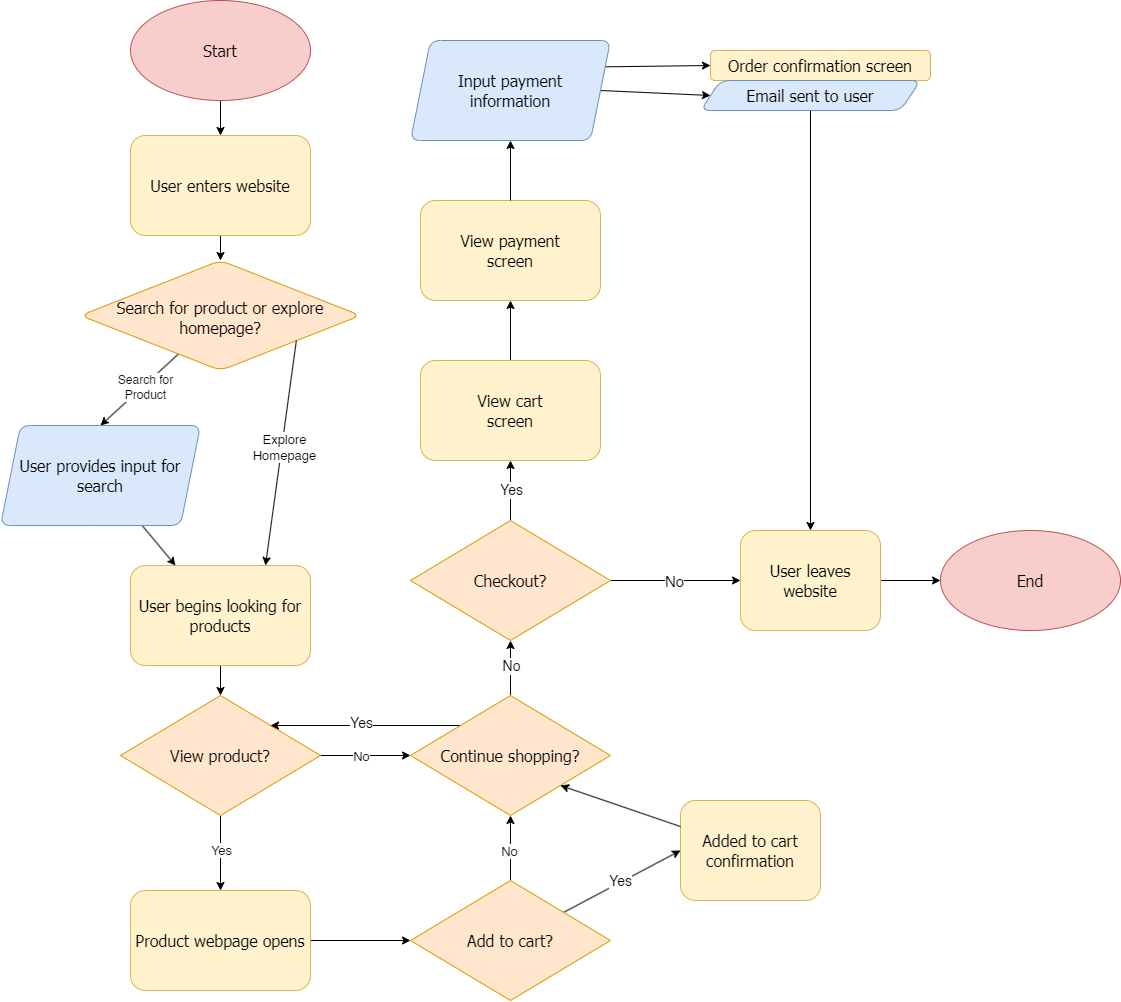

The diagram above was exported from draw.io. Its source (the exported page's mxGraphModel, read from the mxfile embedded in the PNG):
<mxGraphModel dx="1699" dy="1113" grid="0" gridSize="10" guides="1" tooltips="1" connect="1" arrows="1" fold="1" page="1" pageScale="1" pageWidth="850" pageHeight="1100" background="#FFFFFF" math="0" shadow="0">
  <root>
    <mxCell id="0" />
    <mxCell id="1" parent="0" />
    <mxCell id="7" style="edgeStyle=none;html=1;entryX=0.5;entryY=0;entryDx=0;entryDy=0;" parent="1" source="3" target="4" edge="1">
      <mxGeometry relative="1" as="geometry" />
    </mxCell>
    <mxCell id="3" value="User enters website" style="rounded=1;whiteSpace=wrap;html=1;fontFamily=Tahoma;fontSize=16;fontStyle=0;spacingTop=0;spacing=4;shape=label;fillColor=#fff2cc;strokeColor=#d6b656;" parent="1" vertex="1">
      <mxGeometry x="170" y="195" width="180" height="100" as="geometry" />
    </mxCell>
    <mxCell id="12" style="edgeStyle=none;html=1;entryX=0.5;entryY=0;entryDx=0;entryDy=0;" parent="1" source="4" target="11" edge="1">
      <mxGeometry relative="1" as="geometry" />
    </mxCell>
    <mxCell id="31" value="Search for&lt;div&gt;Product&lt;/div&gt;" style="edgeLabel;html=1;align=center;verticalAlign=middle;resizable=0;points=[];fontSize=12;" parent="12" vertex="1" connectable="0">
      <mxGeometry x="-0.1139" y="1" relative="1" as="geometry">
        <mxPoint as="offset" />
      </mxGeometry>
    </mxCell>
    <mxCell id="4" value="&lt;font&gt;Search for product or explore homepage?&lt;/font&gt;" style="rounded=1;whiteSpace=wrap;html=1;fontFamily=Tahoma;spacingRight=3;spacingLeft=3;fontSize=16;shape=rhombus;perimeter=rhombusPerimeter;spacing=6;spacingBottom=2;spacingTop=6;horizontal=1;fillColor=#ffe6cc;strokeColor=#d79b00;" parent="1" vertex="1">
      <mxGeometry x="120" y="320" width="280" height="110" as="geometry" />
    </mxCell>
    <mxCell id="15" style="edgeStyle=none;html=1;entryX=0.75;entryY=0;entryDx=0;entryDy=0;exitX=0.771;exitY=0.727;exitDx=0;exitDy=0;exitPerimeter=0;" parent="1" source="4" target="14" edge="1">
      <mxGeometry relative="1" as="geometry">
        <mxPoint x="352.72727272727275" y="455" as="sourcePoint" />
      </mxGeometry>
    </mxCell>
    <mxCell id="28" value="Explore&lt;div&gt;Homepage&lt;/div&gt;" style="edgeLabel;html=1;align=center;verticalAlign=middle;resizable=0;points=[];rotation=0;fontSize=13;" parent="15" vertex="1" connectable="0">
      <mxGeometry x="0.0161" y="3" relative="1" as="geometry">
        <mxPoint y="-9" as="offset" />
      </mxGeometry>
    </mxCell>
    <mxCell id="16" style="edgeStyle=none;html=1;entryX=0.25;entryY=0;entryDx=0;entryDy=0;" parent="1" source="11" target="14" edge="1">
      <mxGeometry relative="1" as="geometry">
        <mxPoint x="140" y="605" as="targetPoint" />
      </mxGeometry>
    </mxCell>
    <mxCell id="11" value="User provides input for search" style="rounded=1;whiteSpace=wrap;html=1;fontFamily=Tahoma;spacingRight=1;spacingLeft=1;fontSize=16;shape=parallelogram;perimeter=parallelogramPerimeter;fixedSize=1;fillColor=#dae8fc;strokeColor=#6c8ebf;" parent="1" vertex="1">
      <mxGeometry x="40" y="485" width="200" height="100" as="geometry" />
    </mxCell>
    <mxCell id="23" style="edgeStyle=none;html=1;entryX=0.5;entryY=0;entryDx=0;entryDy=0;" parent="1" source="14" target="22" edge="1">
      <mxGeometry relative="1" as="geometry" />
    </mxCell>
    <mxCell id="14" value="User begins looking for products" style="rounded=1;whiteSpace=wrap;html=1;fontFamily=Tahoma;spacingRight=1;spacingLeft=1;fontSize=16;fillColor=#fff2cc;strokeColor=#d6b656;" parent="1" vertex="1">
      <mxGeometry x="170" y="625" width="180" height="100" as="geometry" />
    </mxCell>
    <mxCell id="24" style="edgeStyle=none;html=1;" parent="1" source="22" edge="1">
      <mxGeometry relative="1" as="geometry">
        <mxPoint x="260" y="950" as="targetPoint" />
      </mxGeometry>
    </mxCell>
    <mxCell id="25" value="Yes" style="edgeLabel;html=1;align=center;verticalAlign=middle;resizable=0;points=[];rotation=0;fontSize=13;" parent="24" vertex="1" connectable="0">
      <mxGeometry relative="1" as="geometry">
        <mxPoint y="-3" as="offset" />
      </mxGeometry>
    </mxCell>
    <mxCell id="26" style="edgeStyle=none;html=1;" parent="1" source="22" edge="1">
      <mxGeometry relative="1" as="geometry">
        <mxPoint x="450" y="815" as="targetPoint" />
      </mxGeometry>
    </mxCell>
    <mxCell id="27" value="No" style="edgeLabel;html=1;align=center;verticalAlign=middle;resizable=0;points=[];rotation=0;fontSize=13;" parent="26" vertex="1" connectable="0">
      <mxGeometry x="-0.1083" relative="1" as="geometry">
        <mxPoint as="offset" />
      </mxGeometry>
    </mxCell>
    <mxCell id="22" value="View product?" style="rhombus;whiteSpace=wrap;html=1;fontFamily=Tahoma;fontSize=16;fillColor=#ffe6cc;strokeColor=#d79b00;" parent="1" vertex="1">
      <mxGeometry x="160" y="755" width="200" height="120" as="geometry" />
    </mxCell>
    <mxCell id="30" style="edgeStyle=none;html=1;entryX=0.5;entryY=0;entryDx=0;entryDy=0;" parent="1" source="29" target="3" edge="1">
      <mxGeometry relative="1" as="geometry" />
    </mxCell>
    <mxCell id="29" value="Start" style="rounded=1;whiteSpace=wrap;html=1;fillColor=#f8cecc;strokeColor=#b85450;fontFamily=Tahoma;fontSize=16;fontStyle=0;spacingTop=0;spacing=4;shape=ellipse;perimeter=ellipsePerimeter;" parent="1" vertex="1">
      <mxGeometry x="170" y="60" width="180" height="100" as="geometry" />
    </mxCell>
    <mxCell id="38" style="edgeStyle=none;html=1;entryX=0;entryY=0.5;entryDx=0;entryDy=0;" parent="1" source="34" target="36" edge="1">
      <mxGeometry relative="1" as="geometry" />
    </mxCell>
    <mxCell id="34" value="Product webpage opens" style="rounded=1;whiteSpace=wrap;html=1;fontFamily=Tahoma;spacingRight=1;spacingLeft=1;fontSize=16;fillColor=#fff2cc;strokeColor=#d6b656;" parent="1" vertex="1">
      <mxGeometry x="170" y="950" width="180" height="100" as="geometry" />
    </mxCell>
    <mxCell id="48" style="edgeStyle=none;html=1;entryX=0.5;entryY=1;entryDx=0;entryDy=0;" parent="1" source="35" target="47" edge="1">
      <mxGeometry relative="1" as="geometry" />
    </mxCell>
    <mxCell id="49" value="No" style="edgeLabel;html=1;align=center;verticalAlign=middle;resizable=0;points=[];fontSize=14;" parent="48" vertex="1" connectable="0">
      <mxGeometry x="0.1" y="-3" relative="1" as="geometry">
        <mxPoint x="-3" as="offset" />
      </mxGeometry>
    </mxCell>
    <mxCell id="50" style="edgeStyle=none;html=1;exitX=0;exitY=0;exitDx=0;exitDy=0;entryX=1;entryY=0;entryDx=0;entryDy=0;" parent="1" source="35" target="22" edge="1">
      <mxGeometry relative="1" as="geometry" />
    </mxCell>
    <mxCell id="51" value="Yes" style="edgeLabel;html=1;align=center;verticalAlign=middle;resizable=0;points=[];fontSize=14;" parent="50" vertex="1" connectable="0">
      <mxGeometry x="0.2105" y="-3" relative="1" as="geometry">
        <mxPoint x="15" as="offset" />
      </mxGeometry>
    </mxCell>
    <mxCell id="35" value="&lt;div&gt;Continue shopping?&lt;/div&gt;" style="rhombus;whiteSpace=wrap;html=1;fontFamily=Tahoma;fontSize=16;fillColor=#ffe6cc;strokeColor=#d79b00;" parent="1" vertex="1">
      <mxGeometry x="450" y="755" width="200" height="120" as="geometry" />
    </mxCell>
    <mxCell id="39" style="edgeStyle=none;html=1;exitX=0.5;exitY=0;exitDx=0;exitDy=0;entryX=0.5;entryY=1;entryDx=0;entryDy=0;" parent="1" source="36" target="35" edge="1">
      <mxGeometry relative="1" as="geometry" />
    </mxCell>
    <mxCell id="40" value="No" style="edgeLabel;html=1;align=center;verticalAlign=middle;resizable=0;points=[];fontSize=13;" parent="39" vertex="1" connectable="0">
      <mxGeometry x="-0.0607" y="2" relative="1" as="geometry">
        <mxPoint as="offset" />
      </mxGeometry>
    </mxCell>
    <mxCell id="41" style="edgeStyle=none;html=1;entryX=0;entryY=0.5;entryDx=0;entryDy=0;" parent="1" source="36" target="44" edge="1">
      <mxGeometry relative="1" as="geometry">
        <mxPoint x="710" y="1000" as="targetPoint" />
      </mxGeometry>
    </mxCell>
    <mxCell id="42" value="Yes" style="edgeLabel;html=1;align=center;verticalAlign=middle;resizable=0;points=[];fontSize=14;" parent="41" vertex="1" connectable="0">
      <mxGeometry x="-0.2526" y="-3" relative="1" as="geometry">
        <mxPoint x="11" y="-11" as="offset" />
      </mxGeometry>
    </mxCell>
    <mxCell id="36" value="&lt;div&gt;Add to cart?&lt;/div&gt;" style="rhombus;whiteSpace=wrap;html=1;fontFamily=Tahoma;fontSize=16;fillColor=#ffe6cc;strokeColor=#d79b00;" parent="1" vertex="1">
      <mxGeometry x="450" y="940" width="200" height="120" as="geometry" />
    </mxCell>
    <mxCell id="44" value="Added to cart confirmation" style="rounded=1;whiteSpace=wrap;html=1;fontFamily=Tahoma;spacingRight=1;spacingLeft=1;fontSize=16;fillColor=#fff2cc;strokeColor=#d6b656;" parent="1" vertex="1">
      <mxGeometry x="720" y="860" width="140" height="100" as="geometry" />
    </mxCell>
    <mxCell id="45" style="edgeStyle=none;html=1;entryX=1;entryY=1;entryDx=0;entryDy=0;" parent="1" source="44" target="35" edge="1">
      <mxGeometry relative="1" as="geometry">
        <mxPoint x="630" y="840" as="targetPoint" />
      </mxGeometry>
    </mxCell>
    <mxCell id="55" style="edgeStyle=none;html=1;entryX=0;entryY=0.5;entryDx=0;entryDy=0;" parent="1" source="47" target="53" edge="1">
      <mxGeometry relative="1" as="geometry" />
    </mxCell>
    <mxCell id="57" value="No" style="edgeLabel;html=1;align=center;verticalAlign=middle;resizable=0;points=[];fontSize=15;" parent="55" vertex="1" connectable="0">
      <mxGeometry x="-0.375" y="-1" relative="1" as="geometry">
        <mxPoint x="23" y="-1" as="offset" />
      </mxGeometry>
    </mxCell>
    <mxCell id="65" style="edgeStyle=none;html=1;entryX=0.5;entryY=1;entryDx=0;entryDy=0;" parent="1" source="47" target="59" edge="1">
      <mxGeometry relative="1" as="geometry" />
    </mxCell>
    <mxCell id="66" value="Yes" style="edgeLabel;html=1;align=center;verticalAlign=middle;resizable=0;points=[];fontSize=14;" parent="65" vertex="1" connectable="0">
      <mxGeometry x="0.1333" y="-5" relative="1" as="geometry">
        <mxPoint x="-5" y="4" as="offset" />
      </mxGeometry>
    </mxCell>
    <mxCell id="47" value="Checkout?" style="rhombus;whiteSpace=wrap;html=1;fontFamily=Tahoma;fontSize=16;fillColor=#ffe6cc;strokeColor=#d79b00;" parent="1" vertex="1">
      <mxGeometry x="450" y="580" width="200" height="120" as="geometry" />
    </mxCell>
    <mxCell id="56" style="edgeStyle=none;html=1;entryX=0;entryY=0.5;entryDx=0;entryDy=0;" parent="1" source="53" target="54" edge="1">
      <mxGeometry relative="1" as="geometry" />
    </mxCell>
    <mxCell id="53" value="User leaves website" style="rounded=1;whiteSpace=wrap;html=1;fontFamily=Tahoma;spacingRight=1;spacingLeft=1;fontSize=16;fillColor=#fff2cc;strokeColor=#d6b656;" parent="1" vertex="1">
      <mxGeometry x="780" y="590" width="140" height="100" as="geometry" />
    </mxCell>
    <mxCell id="54" value="End" style="rounded=1;whiteSpace=wrap;html=1;fillColor=#f8cecc;strokeColor=#b85450;fontFamily=Tahoma;fontSize=16;fontStyle=0;spacingTop=0;spacing=4;shape=ellipse;perimeter=ellipsePerimeter;" parent="1" vertex="1">
      <mxGeometry x="980" y="590" width="180" height="100" as="geometry" />
    </mxCell>
    <mxCell id="63" style="edgeStyle=none;html=1;entryX=0.5;entryY=1;entryDx=0;entryDy=0;" parent="1" source="59" target="60" edge="1">
      <mxGeometry relative="1" as="geometry" />
    </mxCell>
    <mxCell id="59" value="View cart&lt;div&gt;screen&lt;/div&gt;" style="rounded=1;whiteSpace=wrap;html=1;fontFamily=Tahoma;spacingRight=1;spacingLeft=1;fontSize=16;fillColor=#fff2cc;strokeColor=#d6b656;" parent="1" vertex="1">
      <mxGeometry x="460" y="420" width="180" height="100" as="geometry" />
    </mxCell>
    <mxCell id="60" value="View payment&lt;div&gt;screen&lt;/div&gt;" style="rounded=1;whiteSpace=wrap;html=1;fontFamily=Tahoma;spacingRight=1;spacingLeft=1;fontSize=16;fillColor=#fff2cc;strokeColor=#d6b656;" parent="1" vertex="1">
      <mxGeometry x="460" y="260" width="180" height="100" as="geometry" />
    </mxCell>
    <mxCell id="68" style="edgeStyle=none;html=1;entryX=0;entryY=0.5;entryDx=0;entryDy=0;exitX=1;exitY=0.25;exitDx=0;exitDy=0;" parent="1" source="61" target="64" edge="1">
      <mxGeometry relative="1" as="geometry" />
    </mxCell>
    <mxCell id="71" style="edgeStyle=none;html=1;entryX=0;entryY=0.5;entryDx=0;entryDy=0;exitX=1;exitY=0.5;exitDx=0;exitDy=0;" parent="1" source="61" target="70" edge="1">
      <mxGeometry relative="1" as="geometry" />
    </mxCell>
    <mxCell id="61" value="Input payment&lt;div&gt;information&lt;/div&gt;" style="rounded=1;whiteSpace=wrap;html=1;fontFamily=Tahoma;spacingRight=1;spacingLeft=1;fontSize=16;shape=parallelogram;perimeter=parallelogramPerimeter;fixedSize=1;fillColor=#dae8fc;strokeColor=#6c8ebf;" parent="1" vertex="1">
      <mxGeometry x="450" y="100" width="200" height="100" as="geometry" />
    </mxCell>
    <mxCell id="62" style="edgeStyle=none;html=1;entryX=0.5;entryY=1;entryDx=0;entryDy=0;" parent="1" source="60" target="61" edge="1">
      <mxGeometry relative="1" as="geometry">
        <mxPoint x="550" y="210" as="targetPoint" />
      </mxGeometry>
    </mxCell>
    <mxCell id="64" value="Order confirmation&amp;nbsp;&lt;span style=&quot;background-color: transparent;&quot;&gt;screen&lt;/span&gt;" style="rounded=1;whiteSpace=wrap;html=1;fontFamily=Tahoma;spacingRight=1;spacingLeft=1;fontSize=16;fillColor=#fff2cc;strokeColor=#d6b656;shape=label;fixedSize=1;spacing=5;" parent="1" vertex="1">
      <mxGeometry x="750" y="110" width="220" height="30" as="geometry" />
    </mxCell>
    <mxCell id="73" value="" style="edgeStyle=none;html=1;entryX=0.5;entryY=0;entryDx=0;entryDy=0;" parent="1" source="64" target="70" edge="1">
      <mxGeometry relative="1" as="geometry">
        <mxPoint x="850" y="160" as="sourcePoint" />
        <mxPoint x="850" y="590" as="targetPoint" />
      </mxGeometry>
    </mxCell>
    <mxCell id="74" style="edgeStyle=none;html=1;entryX=0.5;entryY=0;entryDx=0;entryDy=0;" parent="1" source="70" target="53" edge="1">
      <mxGeometry relative="1" as="geometry" />
    </mxCell>
    <mxCell id="70" value="Email sent to user" style="rounded=1;whiteSpace=wrap;html=1;fontFamily=Tahoma;spacingRight=1;spacingLeft=1;fontSize=16;fillColor=#dae8fc;strokeColor=#6c8ebf;shape=parallelogram;fixedSize=1;spacing=5;perimeter=parallelogramPerimeter;" parent="1" vertex="1">
      <mxGeometry x="740" y="140" width="220" height="30" as="geometry" />
    </mxCell>
  </root>
</mxGraphModel>